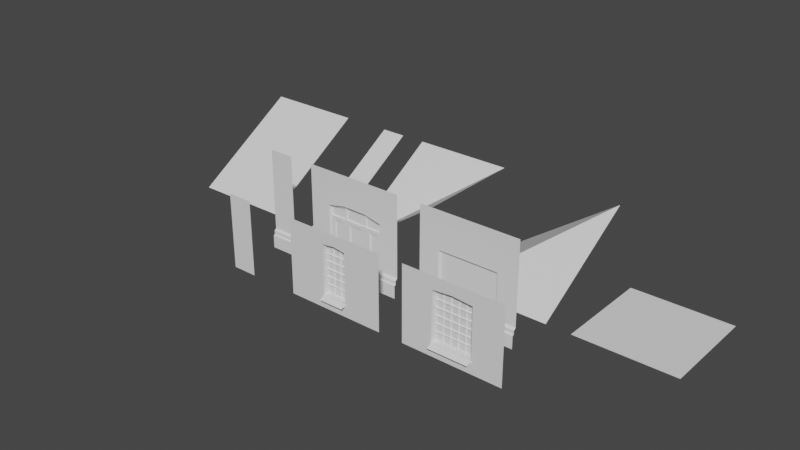 # Source: apt_parts_01.blend  (saved by Blender 3.5.10; exported with 4.5.12 LTS)
import bpy
from mathutils import Matrix  # noqa: F401  (used for matrix-valued properties, if any)

bpy.ops.wm.read_factory_settings(use_empty=True)
scene = bpy.context.scene
scene.name = 'Scene'

# ---- collections
col_ground = bpy.data.collections.new('Ground'); scene.collection.children.link(col_ground)
col_floor = bpy.data.collections.new('Floor'); scene.collection.children.link(col_floor)
col_roofing = bpy.data.collections.new('Roofing'); scene.collection.children.link(col_roofing)

# ---- world
world_world = bpy.data.worlds.new('World'); scene.world = world_world
world_world.use_nodes = True; world_world.node_tree.nodes.clear()
_N = world_world.node_tree.nodes; _L = world_world.node_tree.links
n0 = _N.new('ShaderNodeOutputWorld'); n0.name = 'World Output'; n0.location = (300, 300)
n1 = _N.new('ShaderNodeBackground'); n1.name = 'Background'; n1.location = (10, 300)
n1.inputs[0].default_value = (0.05088, 0.05088, 0.05088, 1.0)
_L.new(n1.outputs[0], n0.inputs[0])
n0.is_active_output = True
world_world.color = (0.05088, 0.05088, 0.05088)
world_world.use_sun_shadow = False
world_world.sun_shadow_jitter_overblur = 0.0

# ---- meshes
me_cube_001 = bpy.data.meshes.new('Cube.001')
me_cube_001.from_pydata([(-0.8993, 0.2061, 3.6), (-1.899, 0.2061, 3.6), (-1.899, 0.06111, -0.4), (-0.8993, 0.06111, -0.4), (-1.899, 0.06111, 0.1167), (-0.8993, 0.06111, 0.1167), (-1.899, 0.1222, 0.1353), (-0.8993, 0.1222, 0.1353), (-1.899, 0.1222, 0.2864), (-0.8993, 0.1222, 0.2864), (-1.899, 0.2061, 0.3539), (-0.8993, 0.2061, 0.3539)], [], [(2, 3, 5, 4), (10, 11, 0, 1), (4, 5, 7, 6), (6, 7, 9, 8), (8, 9, 11, 10)])
me_cube_001.update()
me_cube_002 = bpy.data.meshes.new('Cube.002')
me_cube_002.from_pydata([(-1.4, 0.06111, -0.4), (-1.4, 0.06111, 0.1167), (-1.4, 0.1222, 0.1353), (-1.4, 0.1222, 0.2864), (-1.4, 0.2061, 0.3539), (-0.5996, 0.06111, -0.4), (-0.5996, 0.06111, 0.1167), (-0.5996, 0.1222, 0.1353), (-0.5996, 0.1222, 0.2864), (-0.5996, 0.2061, 0.3539), (1.8, 0.06111, -0.4), (1.8, 0.06111, 0.1167), (1.8, 0.1222, 0.1353), (1.8, 0.1222, 0.2864), (1.8, 0.2061, 0.3539), (2.6, 0.06111, -0.4), (2.6, 0.06111, 0.1167), (2.6, 0.1222, 0.1353), (2.6, 0.1222, 0.2864), (2.6, 0.2061, 0.3539), (1.8, 0.2061, -0.4), (-0.5996, 0.3061, -0.4), (0.1504, 0.3061, -0.4), (1.05, 0.3061, -0.4), (1.6, 0.3061, 1.659), (1.8, 0.3061, -0.4), (-0.5996, 0.3061, 0.684), (1.275, 0.3561, 1.634), (1.25, 0.3061, 1.659), (1.05, 0.3061, 1.659), (0.1504, 0.3061, 1.659), (-0.3996, 0.3061, 0.684), (-0.3746, 0.3561, 0.709), (-0.04963, 0.3061, 0.684), (-0.07463, 0.3561, 0.709), (0.1504, 0.3061, 0.684), (-0.07463, 0.3561, 1.634), (1.05, 0.3061, 0.684), (-0.04963, 0.3061, 1.659), (1.25, 0.3061, 0.684), (1.275, 0.3561, 0.709), (1.6, 0.3061, 0.684), (1.575, 0.3561, 0.709), (1.8, 0.3061, 0.684), (-0.3746, 0.3561, 1.634), (0.3004, 0.3061, 0.684), (0.3254, 0.3561, 0.709), (0.9004, 0.3061, 0.684), (0.8754, 0.3561, 0.709), (-0.3996, 0.3061, 1.659), (-0.5996, 0.3061, 1.659), (1.575, 0.3561, 1.634), (1.8, 0.3061, 1.659), (0.3004, 0.3061, 1.659), (0.3254, 0.3561, 1.634), (0.9004, 0.3061, 1.659), (0.8754, 0.3561, 1.634), (1.725, 0.3561, 1.838), (-0.5996, 0.3061, 1.813), (-0.5496, 0.3061, 1.813), (-0.5246, 0.3561, 1.838), (-0.5996, 0.3061, 2.146), (-0.5496, 0.3061, 2.146), (-0.5246, 0.3561, 2.121), (0.1254, 0.3061, 1.813), (0.1754, 0.3061, 1.813), (0.1004, 0.3561, 1.838), (0.2004, 0.3561, 1.838), (0.1004, 0.3561, 2.248), (0.1254, 0.3061, 2.273), (0.1754, 0.3061, 2.273), (0.2004, 0.3561, 2.248), (1.025, 0.3061, 1.813), (1.075, 0.3061, 1.813), (1.0, 0.3561, 1.838), (1.1, 0.3561, 1.838), (1.075, 0.3061, 2.273), (1.1, 0.3561, 2.248), (1.75, 0.3061, 1.813), (1.8, 0.3061, 1.813), (1.8, 0.3061, 2.146), (1.025, 0.3061, 2.273), (1.0, 0.3561, 2.248), (1.75, 0.3061, 2.146), (1.725, 0.3561, 2.121), (0.1754, 0.3061, 2.359), (1.025, 0.3061, 2.359), (-0.5996, 0.3061, 2.211), (-0.5496, 0.3061, 2.211), (1.75, 0.3061, 2.211), (1.8, 0.3061, 2.211), (0.1254, 0.3061, 2.359), (1.075, 0.3061, 2.359), (-0.5996, 0.2061, -0.4), (-0.5996, 0.2061, 0.684), (-0.5996, 0.2061, 1.659), (-0.5996, 0.2061, 1.813), (-0.5996, 0.2061, 2.146), (1.8, 0.2061, 0.684), (1.8, 0.2061, 1.659), (1.8, 0.2061, 1.813), (1.8, 0.2061, 2.146), (1.8, 0.2061, 2.236), (0.1754, 0.2061, 2.384), (1.025, 0.2061, 2.384), (-0.5996, 0.2061, 2.236), (-0.5496, 0.2061, 2.236), (1.75, 0.2061, 2.236), (0.1254, 0.2061, 2.384), (1.075, 0.2061, 2.384), (-1.4, 0.2061, 3.6), (-0.5996, 0.2061, 3.6), (1.8, 0.2061, 3.6), (2.6, 0.2061, 3.6)], [], [(2, 3, 8, 7), (0, 1, 6, 5), (3, 4, 9, 8), (1, 2, 7, 6), (12, 13, 18, 17), (10, 11, 16, 15), (13, 14, 19, 18), (11, 12, 17, 16), (14, 13, 12, 11, 10, 20), (8, 9, 93, 5, 6, 7), (23, 25, 43, 37), (22, 23, 37, 35), (21, 22, 35, 26), (37, 39, 28, 29), (32, 31, 33, 34), (35, 45, 53, 30), (26, 31, 49, 50), (40, 39, 41, 42), (37, 47, 55, 29), (31, 32, 44, 49), (46, 45, 47, 48), (39, 40, 27, 28), (48, 47, 55, 56), (35, 33, 38, 30), (45, 46, 54, 53), (43, 41, 24, 52), (42, 41, 24, 51), (34, 33, 38, 36), (36, 38, 49, 44), (56, 55, 53, 54), (51, 24, 28, 27), (52, 50, 58, 79), (79, 58, 60, 57), (66, 64, 69, 68), (65, 67, 71, 70), (59, 60, 63, 62), (58, 59, 62, 61), (64, 65, 70, 69), (74, 72, 81, 82), (73, 75, 77, 76), (72, 73, 76, 81), (57, 78, 83, 84), (78, 79, 80, 83), (62, 63, 68, 69), (70, 71, 82, 81), (76, 77, 84, 83), (69, 70, 85, 91), (81, 76, 92, 86), (61, 62, 88, 87), (83, 80, 90, 89), (62, 69, 91, 88), (70, 81, 86, 85), (76, 83, 89, 92), (26, 50, 95, 94), (58, 61, 97, 96), (21, 26, 94, 93), (61, 87, 105, 97), (58, 50, 95, 96), (80, 79, 100, 101), (52, 79, 100, 99), (43, 25, 20, 98), (90, 80, 101, 102), (43, 52, 99, 98), (85, 86, 104, 103), (86, 92, 109, 104), (87, 88, 106, 105), (91, 85, 103, 108), (92, 89, 107, 109), (88, 91, 108, 106), (89, 90, 102, 107), (19, 14, 112, 113), (9, 4, 110, 111), (106, 108, 103, 104, 109, 107, 102, 112, 111, 105), (60, 57, 66, 68, 63), (67, 66, 57, 74, 82, 71), (75, 74, 57, 84, 77), (40, 42, 51, 27), (56, 54, 46, 48), (32, 34, 36, 44)])
_uv = me_cube_002.uv_layers.new(name='UVMap')
_uv.uv.foreach_set('vector', [0.0, 0.0, 0.0, 0.0, 0.0, 0.0, 0.0, 0.0, 0.0, 0.0, 0.0, 0.0, 0.0, 0.0, 0.0, 0.0, 0.0, 0.0, 0.0, 0.0, 0.0, 0.0, 0.0, 0.0, 0.0, 0.0, 0.0, 0.0, 0.0, 0.0, 0.0, 0.0, 0.0, 0.0, 0.0, 0.0, 0.0, 0.0, 0.0, 0.0, 0.0, 0.0, 0.0, 0.0, 0.0, 0.0, 0.0, 0.0, 0.0, 0.0, 0.0, 0.0, 0.0, 0.0, 0.0, 0.0, 0.0, 0.0, 0.0, 0.0, 0.0, 0.0, 0.0, 0.0, 0.0, 0.0, 0.0, 0.0, 0.0, 0.0, 0.0, 0.0, 0.0, 0.0, 0.0, 0.0, 0.0, 0.0, 0.0, 0.0, 0.0, 0.0, 0.0, 0.0, 0.0, 0.0, 0.0, 0.0, 0.0, 0.0, 0.0, 0.0, 0.0, 0.0, 0.0, 0.0, 0.0, 0.0, 0.0, 0.0, 0.0, 0.0, 0.0, 0.0, 0.0, 0.0, 0.0, 0.0, 0.0, 0.0, 0.0, 0.0, 0.0, 0.0, 0.0, 0.0, 0.0, 0.0, 0.0, 0.0, 0.0, 0.0, 0.0, 0.0, 0.0, 0.0, 0.0, 0.0, 0.0, 0.0, 0.0, 0.0, 0.0, 0.0, 0.0, 0.0, 0.0, 0.0, 0.0, 0.0, 0.0, 0.0, 0.0, 0.0, 0.0, 0.0, 0.0, 0.0, 0.0, 0.0, 0.0, 0.0, 0.0, 0.0, 0.0, 0.0, 0.0, 0.0, 0.0, 0.0, 0.0, 0.0, 0.0, 0.0, 0.0, 0.0, 0.0, 0.0, 0.0, 0.0, 0.0, 0.0, 0.0, 0.0, 0.0, 0.0, 0.0, 0.0, 0.0, 0.0, 0.0, 0.0, 0.0, 0.0, 0.0, 0.0, 0.0, 0.0, 0.0, 0.0, 0.0, 0.0, 0.0, 0.0, 0.0, 0.0, 0.0, 0.0, 0.0, 0.0, 0.0, 0.0, 0.0, 0.0, 0.0, 0.0, 0.0, 0.0, 0.0, 0.0, 0.0, 0.0, 0.0, 0.0, 0.0, 0.0, 0.0, 0.0, 0.0, 0.0, 0.0, 0.0, 0.0, 0.0, 0.0, 0.0, 0.0, 0.0, 0.0, 0.0, 0.0, 0.0, 0.0, 0.0, 0.0, 0.0, 0.0, 0.0, 0.0, 0.0, 0.0, 0.0, 0.0, 0.0, 0.0, 0.0, 0.0, 0.0, 0.0, 0.0, 0.0, 0.0, 0.0, 0.0, 0.0, 0.0, 0.0, 0.0, 0.0, 0.0, 0.0, 0.0, 0.0, 0.0, 0.0, 0.0, 1.0, 0.0, 1.0, 1.0, 0.0, 1.0, 0.0, 1.0, 0.0, 0.0, 0.0, 0.0, 0.0, 1.0, 1.0, 0.0, 1.0, 1.0, 1.0, 1.0, 1.0, 0.0, 1.0, 0.0, 1.0, 1.0, 1.0, 1.0, 1.0, 0.0, 0.0, 0.0, 1.0, 0.0, 1.0, 0.0, 0.0, 0.0, 0.0, 0.0, 1.0, 0.0, 1.0, 0.0, 0.0, 0.0, 0.0, 1.0, 0.0, 0.0, 0.0, 0.0, 0.0, 1.0, 1.0, 0.0, 1.0, 1.0, 1.0, 1.0, 1.0, 0.0, 0.0, 0.0, 1.0, 0.0, 1.0, 0.0, 0.0, 0.0, 0.0, 1.0, 0.0, 0.0, 0.0, 0.0, 0.0, 1.0, 0.0, 0.0, 1.0, 0.0, 1.0, 0.0, 0.0, 0.0, 1.0, 0.0, 1.0, 1.0, 1.0, 1.0, 1.0, 0.0, 1.0, 0.0, 1.0, 1.0, 1.0, 1.0, 1.0, 0.0, 1.0, 0.0, 1.0, 1.0, 1.0, 1.0, 1.0, 0.0, 0.0, 0.0, 1.0, 0.0, 1.0, 0.0, 0.0, 0.0, 0.0, 0.0, 1.0, 0.0, 1.0, 0.0, 0.0, 0.0, 0.0, 0.0, 1.0, 0.0, 1.0, 0.0, 0.0, 0.0, 0.0, 0.0, 1.0, 0.0, 1.0, 0.0, 0.0, 0.0, 1.0, 0.0, 1.0, 0.0, 1.0, 0.0, 1.0, 0.0, 1.0, 0.0, 1.0, 0.0, 1.0, 0.0, 1.0, 0.0, 1.0, 0.0, 1.0, 0.0, 1.0, 0.0, 1.0, 0.0, 0.0, 0.0, 0.0, 0.0, 0.0, 0.0, 0.0, 0.0, 0.0, 0.0, 0.0, 0.0, 0.0, 0.0, 0.0, 0.0, 0.0, 0.0, 0.0, 0.0, 0.0, 0.0, 0.0, 0.0, 0.0, 0.0, 0.0, 0.0, 0.0, 0.0, 0.0, 0.0, 0.0, 0.0, 0.0, 0.0, 0.0, 0.0, 0.0, 0.0, 1.0, 0.0, 1.0, 0.0, 1.0, 0.0, 1.0, 0.0, 0.0, 0.0, 0.0, 0.0, 0.0, 0.0, 0.0, 0.0, 0.0, 0.0, 0.0, 0.0, 0.0, 0.0, 0.0, 0.0, 1.0, 0.0, 1.0, 0.0, 1.0, 0.0, 1.0, 0.0, 0.0, 0.0, 0.0, 0.0, 0.0, 0.0, 0.0, 0.0, 1.0, 0.0, 1.0, 0.0, 1.0, 0.0, 1.0, 0.0, 0.0, 0.0, 1.0, 0.0, 1.0, 0.0, 0.0, 0.0, 0.0, 0.0, 1.0, 0.0, 1.0, 0.0, 0.0, 0.0, 0.0, 0.0, 1.0, 0.0, 1.0, 0.0, 0.0, 0.0, 1.0, 0.0, 1.0, 0.0, 1.0, 0.0, 1.0, 0.0, 1.0, 0.0, 1.0, 0.0, 1.0, 0.0, 1.0, 0.0, 0.0, 0.0, 1.0, 0.0, 1.0, 0.0, 0.0, 0.0, 0.0, 0.0, 0.0, 0.0, 0.0, 0.0, 0.0, 0.0, 0.0, 0.0, 0.0, 0.0, 0.0, 0.0, 0.0, 0.0, 1.0, 0.0, 1.0, 0.0, 1.0, 0.0, 1.0, 0.0, 1.0, 0.0, 1.0, 0.0, 1.0, 0.0, 0.0, 0.0, 0.0, 0.0, 0.0, 0.0, 1.0, 1.0, 0.0, 1.0, 0.0, 1.0, 0.0, 1.0, 1.0, 1.0, 1.0, 1.0, 0.0, 1.0, 0.0, 1.0, 0.0, 1.0, 0.0, 1.0, 1.0, 1.0, 1.0, 1.0, 0.0, 1.0, 0.0, 1.0, 0.0, 1.0, 1.0, 1.0, 0.0, 0.0, 0.0, 0.0, 0.0, 0.0, 0.0, 0.0, 0.0, 0.0, 0.0, 0.0, 0.0, 0.0, 0.0, 0.0, 0.0, 0.0, 0.0, 0.0, 0.0, 0.0, 0.0, 0.0])
me_cube_002.update()
me_cube_003 = bpy.data.meshes.new('Cube.003')
me_cube_003.from_pydata([(-1.4, 0.06111, -0.4), (-1.4, 0.06111, 0.1167), (-1.4, 0.1222, 0.1353), (-1.4, 0.1222, 0.2864), (-1.4, 0.2061, 0.3539), (-0.5996, 0.2061, -0.4), (-0.5996, 0.2061, 0.1353), (-0.5996, 0.2061, 0.3539), (1.8, 0.2061, -0.4), (1.8, 0.2061, 0.1353), (1.8, 0.2061, 0.1353), (1.8, 0.2061, 0.3539), (1.8, 0.2061, 0.3539), (2.6, 0.06111, -0.4), (2.6, 0.06111, 0.1167), (2.6, 0.1222, 0.1353), (2.6, 0.1222, 0.2864), (2.6, 0.2061, 0.3539), (-0.8663, 0.1222, 0.1353), (-1.133, 0.1222, 0.1353), (-1.133, 0.1222, 0.2864), (-0.8663, 0.1222, 0.2864), (-0.8663, 0.06111, -0.4), (-1.133, 0.06111, -0.4), (-1.133, 0.06111, 0.1167), (-0.8663, 0.06111, 0.1167), (-1.133, 0.2061, 0.3539), (-0.8663, 0.2061, 0.3539), (2.334, 0.1222, 0.1353), (2.067, 0.1222, 0.1353), (2.067, 0.1222, 0.2864), (2.334, 0.1222, 0.2864), (2.067, 0.06111, -0.4), (2.334, 0.06111, -0.4), (2.067, 0.06111, 0.1167), (2.334, 0.06111, 0.1167), (2.067, 0.2061, 0.3539), (2.334, 0.2061, 0.3539), (-0.5746, 0.3061, -0.4), (1.775, 0.3061, -0.4), (-0.5746, 0.3061, 2.09), (1.775, 0.3061, 2.09), (-0.5996, 0.2061, -0.4), (-0.5996, 0.2061, 2.115), (1.8, 0.2061, -0.4), (1.8, 0.2061, 2.115), (-0.5996, 0.2061, 2.115), (1.8, 0.2061, 2.115), (-1.4, 0.2061, 3.601), (-0.5996, 0.2061, 3.601), (-1.133, 0.2061, 3.601), (-0.8663, 0.2061, 3.601), (1.8, 0.2061, 3.601), (2.6, 0.2061, 3.601), (2.067, 0.2061, 3.601), (2.334, 0.2061, 3.601), (-0.5996, 0.2061, 3.601), (1.8, 0.2061, 3.601)], [], [(18, 21, 7, 6), (22, 25, 6, 5), (21, 27, 7), (25, 18, 6), (28, 31, 16, 15), (33, 35, 14, 13), (31, 37, 17, 16), (35, 28, 15, 14), (1, 2, 19, 24), (24, 19, 18, 25), (3, 4, 26, 20), (20, 26, 27, 21), (0, 1, 24, 23), (23, 24, 25, 22), (2, 3, 20, 19), (19, 20, 21, 18), (9, 10, 29, 34), (34, 29, 28, 35), (11, 12, 36, 30), (30, 36, 37, 31), (8, 9, 34, 32), (32, 34, 35, 33), (10, 11, 30, 29), (29, 30, 31, 28), (39, 38, 40, 41), (40, 38, 42, 43), (39, 41, 45, 44), (41, 40, 46, 47), (27, 26, 4, 48, 50, 51, 49, 7), (47, 46, 56, 57), (37, 36, 12, 52, 54, 55, 53, 17)])
me_cube_003.update()
me_cube = bpy.data.meshes.new('Cube')
me_cube.from_pydata([(-0.5497, -0.05, -0.05), (-0.5497, -0.05, 2.95), (0.4503, -0.05, -0.05), (0.4503, -0.05, 2.95)], [], [(2, 3, 1, 0)])
me_cube.update()
me_plane = bpy.data.meshes.new('Plane')
me_plane.from_pydata([(-0.6785, 0.5785, 1.2), (-0.6255, 0.5962, 1.2), (-0.6609, 0.6316, 1.2), (-0.6785, 0.5785, 2.7), (-0.6255, 0.5962, 2.7), (-0.6609, 0.6316, 2.7), (-0.4414, 0.3414, 1.5), (-0.4237, 0.3944, 1.525), (-0.4237, 0.3944, 1.475), (-1.793, 1.693, 1.5), (-1.749, 1.719, 1.525), (-1.749, 1.719, 1.475), (-0.4414, 0.3414, 1.8), (-0.4237, 0.3944, 1.825), (-0.4237, 0.3944, 1.775), (-1.811, 1.711, 1.8), (-1.767, 1.737, 1.825), (-1.767, 1.737, 1.775), (-0.4414, 0.3414, 2.1), (-0.4237, 0.3944, 2.125), (-0.4237, 0.3944, 2.075), (-1.811, 1.711, 2.1), (-1.767, 1.737, 2.125), (-1.767, 1.737, 2.075), (-0.4414, 0.3414, 2.4), (-0.4237, 0.3944, 2.425), (-0.4237, 0.3944, 2.375), (-1.793, 1.693, 2.4), (-1.749, 1.719, 2.425), (-1.749, 1.719, 2.375), (-0.8907, 0.7907, 1.2), (-0.8376, 0.8083, 1.2), (-0.873, 0.8437, 1.2), (-0.8907, 0.7907, 2.7), (-0.8376, 0.8083, 2.7), (-0.873, 0.8437, 2.7), (-1.103, 1.003, 1.2), (-1.05, 1.02, 1.2), (-1.085, 1.056, 1.2), (-1.103, 1.003, 2.7), (-1.05, 1.02, 2.7), (-1.085, 1.056, 2.7), (-1.315, 1.215, 1.2), (-1.262, 1.233, 1.2), (-1.297, 1.268, 1.2), (-1.315, 1.215, 2.7), (-1.262, 1.233, 2.7), (-1.297, 1.268, 2.7), (-1.527, 1.427, 1.2), (-1.474, 1.445, 1.2), (-1.509, 1.48, 1.2), (-1.527, 1.427, 2.7), (-1.474, 1.445, 2.7), (-1.509, 1.48, 2.7), (-0.4237, 0.3944, 1.2), (-1.721, 1.692, 1.2), (-0.4414, 0.3414, 1.2), (-1.774, 1.674, 1.2), (-0.4237, 0.3944, 2.7), (-0.4414, 0.3414, 2.7), (-1.721, 1.692, 2.7), (-1.774, 1.674, 2.7), (-1.767, 1.737, 1.95), (-1.82, 1.72, 1.95), (-0.4414, 0.3414, 1.15), (-1.774, 1.674, 1.15), (-0.4414, 0.3414, 2.75), (-1.774, 1.674, 2.75), (-1.81, 1.71, 1.2), (-1.81, 1.71, 2.7), (-1.855, 1.755, 1.95), (-1.81, 1.71, 1.15), (-1.81, 1.71, 2.75), (-0.406, 0.306, 1.2), (-0.406, 0.306, 2.7), (-0.406, 0.306, 1.15), (-0.406, 0.306, 2.75), (-0.5474, 0.2353, 1.15), (-1.881, 1.568, 1.15), (-0.5474, 0.2353, 2.75), (-1.881, 1.568, 2.75), (-1.916, 1.604, 1.2), (-1.916, 1.604, 2.7), (-1.961, 1.649, 1.95), (-1.916, 1.604, 1.15), (-1.916, 1.604, 2.75), (-0.5121, 0.2, 1.15), (-0.5121, 0.2, 2.75), (-0.5121, 0.2, 1.15), (-0.5121, 0.2, 2.75), (-0.4414, 0.1293, 1.15), (-0.4414, 0.1293, 2.75), (-0.5121, 0.05854, 1.15), (-0.5121, 0.05854, 2.75), (-0.5404, 0.08682, 1.15), (-0.5404, 0.08682, 2.75), (-0.5757, -0.01924, 1.15), (-0.5757, -0.01924, 2.75), (-0.5499, 0.08999, 1.15), (-0.5499, 0.08999, 2.75), (-0.5789, -0.0224, 1.15), (-0.5789, -0.0224, 2.75), (-0.5404, 0.08682, 1.2), (-0.5404, 0.08682, 2.7), (-0.5121, 0.2, 1.15), (-0.5121, 0.2, 2.75), (-2.277, 1.965, 3.95), (-2.277, 1.965, -0.05), (-1.916, 1.604, -0.05), (-0.5121, 0.2, -0.05), (-0.1561, -0.1561, 3.95), (-0.1561, -0.1561, -0.05), (-1.916, 1.604, 3.95), (-0.5121, 0.2, 3.95), (-0.5474, 0.2353, 2.75), (-1.881, 1.568, 2.75), (-1.916, 1.604, 2.75), (-0.5121, 0.2, 2.75), (-1.767, 1.737, 1.2), (-1.767, 1.737, 2.7)], [], [(1, 0, 3, 4), (0, 2, 5, 3), (7, 6, 9, 10), (6, 8, 11, 9), (13, 12, 15, 16), (12, 14, 17, 15), (19, 18, 21, 22), (18, 20, 23, 21), (25, 24, 27, 28), (24, 26, 29, 27), (31, 30, 33, 34), (30, 32, 35, 33), (37, 36, 39, 40), (36, 38, 41, 39), (43, 42, 45, 46), (42, 44, 47, 45), (49, 48, 51, 52), (48, 50, 53, 51), (54, 55, 57, 56), (54, 56, 59, 58), (58, 59, 61, 60), (57, 55, 62, 63), (63, 62, 60, 61), (56, 57, 65, 64), (61, 59, 66, 67), (63, 61, 69, 70), (61, 67, 72, 69), (65, 57, 68, 71), (57, 63, 70, 68), (66, 59, 74, 76), (56, 64, 75, 73), (59, 56, 73, 74), (70, 69, 82, 83), (73, 75, 88, 86), (69, 72, 85, 82), (76, 74, 87, 89), (67, 66, 79, 80), (66, 76, 89, 79), (72, 67, 80, 85), (64, 65, 78, 77), (65, 71, 84, 78), (68, 70, 83, 81), (75, 64, 77, 88), (71, 68, 81, 84), (74, 73, 86, 87), (91, 90, 92, 93), (93, 92, 94, 95), (97, 95, 99, 101), (97, 96, 102, 103), (94, 96, 100, 98), (87, 91, 93, 95, 99, 105), (86, 104, 98, 94, 92, 90), (98, 100, 101, 99, 105, 104), (113, 112, 116, 115, 114, 117), (88, 77, 78, 84, 108, 109), (81, 83, 82, 85, 116, 112, 106, 107, 108, 84), (88, 109, 111, 110, 113, 117), (54, 58, 119, 118)])
me_plane.update()
me_plane_002 = bpy.data.meshes.new('Plane.002')
me_plane_002.from_pydata([(-0.6785, 0.5785, 1.5), (-0.6255, 0.5962, 1.5), (-0.6609, 0.6316, 1.5), (-0.6785, 0.5785, 2.4), (-0.6255, 0.5962, 2.4), (-0.6609, 0.6316, 2.4), (-0.4414, 0.3414, 1.8), (-0.4237, 0.3944, 1.825), (-0.4237, 0.3944, 1.775), (-1.811, 1.711, 1.8), (-1.767, 1.737, 1.825), (-1.767, 1.737, 1.775), (-0.4414, 0.3414, 2.1), (-0.4237, 0.3944, 2.125), (-0.4237, 0.3944, 2.075), (-1.811, 1.711, 2.1), (-1.767, 1.737, 2.125), (-1.767, 1.737, 2.075), (-0.8907, 0.7907, 1.5), (-0.8376, 0.8083, 1.5), (-0.873, 0.8437, 1.5), (-0.8907, 0.7907, 2.4), (-0.8376, 0.8083, 2.4), (-0.873, 0.8437, 2.4), (-1.103, 1.003, 1.5), (-1.05, 1.02, 1.5), (-1.085, 1.056, 1.5), (-1.103, 1.003, 2.4), (-1.05, 1.02, 2.4), (-1.085, 1.056, 2.4), (-1.315, 1.215, 1.5), (-1.262, 1.233, 1.5), (-1.297, 1.268, 1.5), (-1.315, 1.215, 2.4), (-1.262, 1.233, 2.4), (-1.297, 1.268, 2.4), (-1.527, 1.427, 1.5), (-1.474, 1.445, 1.5), (-1.509, 1.48, 1.5), (-1.527, 1.427, 2.4), (-1.474, 1.445, 2.4), (-1.509, 1.48, 2.4), (-0.4237, 0.3944, 1.5), (-1.721, 1.692, 1.5), (-0.4414, 0.3414, 1.5), (-1.774, 1.674, 1.5), (-0.4237, 0.3944, 2.4), (-0.4414, 0.3414, 2.4), (-1.721, 1.692, 2.4), (-1.774, 1.674, 2.4), (-1.767, 1.737, 1.95), (-1.82, 1.72, 1.95), (-0.4414, 0.3414, 1.45), (-1.774, 1.674, 1.45), (-0.4414, 0.3414, 2.45), (-1.774, 1.674, 2.45), (-1.81, 1.71, 1.5), (-1.81, 1.71, 2.4), (-1.855, 1.755, 1.95), (-1.81, 1.71, 1.45), (-1.81, 1.71, 2.45), (-0.406, 0.306, 1.5), (-0.406, 0.306, 2.4), (-0.406, 0.306, 1.45), (-0.406, 0.306, 2.45), (-0.5474, 0.2353, 1.45), (-1.881, 1.568, 1.45), (-0.5474, 0.2353, 2.45), (-1.881, 1.568, 2.45), (-1.916, 1.604, 1.5), (-1.916, 1.604, 2.4), (-1.961, 1.649, 1.95), (-1.916, 1.604, 1.45), (-1.916, 1.604, 2.45), (-0.5121, 0.2, 1.45), (-0.5121, 0.2, 2.45), (-0.4414, 0.1293, 1.45), (-0.4414, 0.1293, 2.45), (-0.5121, 0.05854, 1.45), (-0.5121, 0.05854, 2.45), (-0.5404, 0.08682, 1.45), (-0.5404, 0.08682, 2.45), (-0.5757, -0.01924, 1.45), (-0.5757, -0.01924, 2.45), (-0.5499, 0.08999, 1.45), (-0.5499, 0.08999, 2.45), (-0.5789, -0.0224, 1.45), (-0.5789, -0.0224, 2.45), (-0.5404, 0.08682, 1.5), (-0.5404, 0.08682, 2.4), (-1.767, 1.737, 1.5), (-1.767, 1.737, 2.4), (-2.277, 1.965, 3.95), (-2.277, 1.965, -0.05), (-1.916, 1.604, -0.05), (-0.5121, 0.2, -0.05), (-0.1561, -0.1561, 3.95), (-0.1561, -0.1561, -0.05), (-1.916, 1.604, 3.95), (-0.5121, 0.2, 3.95)], [], [(1, 0, 3, 4), (0, 2, 5, 3), (7, 6, 9, 10), (6, 8, 11, 9), (13, 12, 15, 16), (12, 14, 17, 15), (19, 18, 21, 22), (18, 20, 23, 21), (25, 24, 27, 28), (24, 26, 29, 27), (31, 30, 33, 34), (30, 32, 35, 33), (37, 36, 39, 40), (36, 38, 41, 39), (42, 43, 45, 44), (42, 44, 47, 46), (46, 47, 49, 48), (45, 43, 50, 51), (51, 50, 48, 49), (44, 45, 53, 52), (49, 47, 54, 55), (51, 49, 57, 58), (49, 55, 60, 57), (53, 45, 56, 59), (45, 51, 58, 56), (54, 47, 62, 64), (44, 52, 63, 61), (47, 44, 61, 62), (58, 57, 70, 71), (61, 63, 74), (57, 60, 73, 70), (64, 62, 75), (55, 54, 67, 68), (54, 64, 75, 67), (60, 55, 68, 73), (52, 53, 66, 65), (53, 59, 72, 66), (56, 58, 71, 69), (63, 52, 65, 74), (59, 56, 69, 72), (62, 61, 74, 75), (77, 76, 78, 79), (79, 78, 80, 81), (83, 81, 85, 87), (83, 82, 88, 89), (80, 82, 86, 84), (75, 77, 79, 81, 85), (74, 84, 80, 78, 76), (84, 86, 87, 85, 75, 74), (42, 46, 91, 90), (96, 99, 95, 97), (69, 71, 70, 73, 98, 92, 93, 94, 72), (74, 65, 66, 72, 94, 95), (67, 75, 99, 98, 73, 68)])
me_plane_002.update()
me_plane_004 = bpy.data.meshes.new('Plane.004')
me_plane_004.from_pydata([(-0.5, -0.5, 0.0), (0.5, -0.5, 0.0), (-0.5, 4.0, 2.8), (0.5, 4.0, 2.8)], [], [(1, 0, 2, 3)])
me_plane_004.update()
me_plane_005 = bpy.data.meshes.new('Plane.005')
me_plane_005.from_pydata([(-0.5, -0.5, 0.0), (3.5, -0.5, 0.0), (-0.5, 4.0, 2.8), (3.5, 4.0, 2.8)], [], [(1, 0, 2, 3)])
me_plane_005.update()
me_plane_006 = bpy.data.meshes.new('Plane.006')
me_plane_006.from_pydata([(3.5, -0.5, 2.8), (-0.5, -0.5, 0.0), (-0.5, 4.0, 2.8), (3.5, 4.0, 2.8)], [], [(1, 2, 3), (3, 0, 1)])
me_plane_006.update()
me_plane_007 = bpy.data.meshes.new('Plane.007')
me_plane_007.from_pydata([(3.5, -0.5, 0.0), (-0.5, -0.5, 0.0), (-0.5, 4.0, 0.0), (3.5, 4.0, 2.8)], [], [(1, 2, 3), (3, 0, 1)])
me_plane_007.update()
me_plane_008 = bpy.data.meshes.new('Plane.008')
me_plane_008.from_pydata([(-0.5, -0.5, 0.0), (3.5, -0.5, 0.0), (-0.5, 3.5, 0.0), (3.5, 3.5, 0.0)], [], [(0, 1, 3, 2)])
me_plane_008.update()

# ---- objects
ob_pillar = bpy.data.objects.new('Pillar', me_cube_001)
ob_peopledoor = bpy.data.objects.new('PeopleDoor', me_cube_002)
ob_garagedoor = bpy.data.objects.new('GarageDoor', me_cube_003)
ob_connector_001 = bpy.data.objects.new('Connector.001', me_cube)
ob_bigwindow = bpy.data.objects.new('BigWindow', me_plane)
ob_smallwindow = bpy.data.objects.new('SmallWindow', me_plane_002)
ob_connector = bpy.data.objects.new('Connector', me_plane_004)
ob_flat_piece = bpy.data.objects.new('Flat Piece', me_plane_005)
ob_inner_corner = bpy.data.objects.new('Inner Corner', me_plane_006)
ob_outer_corner = bpy.data.objects.new('Outer Corner', me_plane_007)
ob_plane = bpy.data.objects.new('Plane', me_plane_008)

# ---- transforms, parenting, visibility, modifiers, constraints
ob_pillar.location = (-0.1007, -2.061, 0.4)
ob_peopledoor.location = (1.399, -2.061, 0.4)
ob_garagedoor.location = (6.4, -2.061, 0.4)
ob_connector_001.location = (-1.45, -3.95, 0.05051)
ob_bigwindow.location = (6.05, -3.779, 0.0005136)
ob_bigwindow.rotation_euler = (1.571, 0.7854, 1.571)
ob_smallwindow.location = (1.05, -3.779, 0.0005136)
ob_smallwindow.rotation_euler = (1.571, 0.7854, 1.571)
ob_connector.location = (-1.5, 0.5, 0.0)
ob_flat_piece.location = (-7.5, 0.5, 0.0)
ob_inner_corner.location = (0.5, 0.5, 0.0)
ob_outer_corner.location = (5.5, 0.5, 0.0)
ob_plane.location = (10.5, 0.5, 0.0)

# ---- collection membership
col_ground.objects.link(ob_pillar)
col_ground.objects.link(ob_peopledoor)
col_ground.objects.link(ob_garagedoor)
col_floor.objects.link(ob_connector_001)
col_floor.objects.link(ob_bigwindow)
col_floor.objects.link(ob_smallwindow)
col_roofing.objects.link(ob_connector)
col_roofing.objects.link(ob_flat_piece)
col_roofing.objects.link(ob_inner_corner)
col_roofing.objects.link(ob_outer_corner)
col_roofing.objects.link(ob_plane)

# ---- scene / render settings (as saved in the file)
scene.frame_start = 1; scene.frame_end = 250; scene.frame_set(1)
scene.render.engine = 'BLENDER_EEVEE_NEXT'
scene.render.fps = 25
scene.cycles.sampling_pattern = 'TABULATED_SOBOL'
scene.view_settings.view_transform = 'Filmic'
bpy.context.view_layer.update()

# ---- added for rendering (the .blend has no active camera and no usable light): camera, sun
cam_auto = bpy.data.cameras.new('AutoCamera')
cam_auto.lens = 50.0
cam_auto.sensor_width = 36.0
cam_auto.clip_end = 1000.0
ob_auto_camera = bpy.data.objects.new('AutoCamera', cam_auto)
scene.collection.objects.link(ob_auto_camera)
ob_auto_camera.location = (25.6634, -27.696, 20.1309)
ob_auto_camera.rotation_euler = (1.09748, -7.21219e-08, 0.694738)
scene.camera = ob_auto_camera
light_auto_sun = bpy.data.lights.new('AutoSun', 'SUN')
light_auto_sun.energy = 3.0
light_auto_sun.angle = 0.0523599
ob_auto_sun = bpy.data.objects.new('AutoSun', light_auto_sun)
scene.collection.objects.link(ob_auto_sun)
ob_auto_sun.rotation_euler = (0.872665, 0.174533, 0.523599)
bpy.context.view_layer.update()
